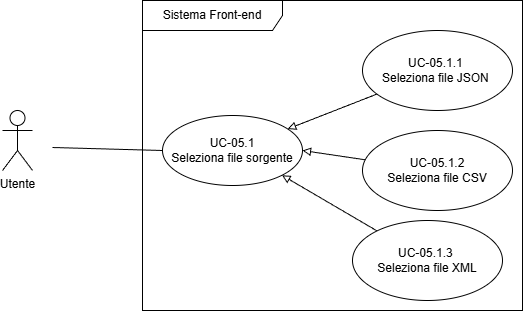

The diagram above was exported from draw.io. Its source (the exported page's mxGraphModel, read from the mxfile embedded in the PNG):
<mxGraphModel dx="728" dy="823" grid="1" gridSize="10" guides="1" tooltips="1" connect="1" arrows="1" fold="1" page="1" pageScale="1" pageWidth="850" pageHeight="1100" math="0" shadow="0">
  <root>
    <mxCell id="0" />
    <mxCell id="1" parent="0" />
    <mxCell id="2" value="Sistema Front-end" style="shape=umlFrame;whiteSpace=wrap;html=1;pointerEvents=0;width=140;height=30;" vertex="1" parent="1">
      <mxGeometry x="160" y="310" width="380" height="310" as="geometry" />
    </mxCell>
    <mxCell id="3" style="edgeStyle=none;html=1;entryX=0;entryY=0.5;entryDx=0;entryDy=0;endArrow=none;endFill=0;" edge="1" parent="1" target="4">
      <mxGeometry relative="1" as="geometry">
        <mxPoint x="70" y="457" as="sourcePoint" />
      </mxGeometry>
    </mxCell>
    <mxCell id="4" value="UC-05.1&lt;div&gt;Seleziona file sorgente&lt;/div&gt;" style="ellipse;whiteSpace=wrap;html=1;" vertex="1" parent="1">
      <mxGeometry x="180" y="425" width="140" height="70" as="geometry" />
    </mxCell>
    <mxCell id="5" style="edgeStyle=none;html=1;endArrow=block;endFill=0;" edge="1" parent="1" source="6" target="4">
      <mxGeometry relative="1" as="geometry" />
    </mxCell>
    <mxCell id="6" value="UC-05.1.1&amp;nbsp;&lt;div&gt;Seleziona file JSON&amp;nbsp;&lt;/div&gt;" style="ellipse;whiteSpace=wrap;html=1;" vertex="1" parent="1">
      <mxGeometry x="380" y="340" width="150" height="80" as="geometry" />
    </mxCell>
    <mxCell id="7" value="Utente" style="shape=umlActor;verticalLabelPosition=bottom;verticalAlign=top;html=1;" vertex="1" parent="1">
      <mxGeometry x="20" y="420" width="30" height="60" as="geometry" />
    </mxCell>
    <mxCell id="13" style="edgeStyle=none;html=1;entryX=1;entryY=0.5;entryDx=0;entryDy=0;endArrow=block;endFill=0;" edge="1" parent="1" source="11" target="4">
      <mxGeometry relative="1" as="geometry" />
    </mxCell>
    <mxCell id="11" value="UC-05.1.2&lt;div&gt;Seleziona file CSV&lt;/div&gt;" style="ellipse;whiteSpace=wrap;html=1;" vertex="1" parent="1">
      <mxGeometry x="380" y="440" width="150" height="80" as="geometry" />
    </mxCell>
    <mxCell id="14" style="edgeStyle=none;html=1;entryX=1;entryY=1;entryDx=0;entryDy=0;endArrow=block;endFill=0;" edge="1" parent="1" source="12" target="4">
      <mxGeometry relative="1" as="geometry" />
    </mxCell>
    <mxCell id="12" value="UC-05.1.3&amp;nbsp;&lt;div&gt;Seleziona file XML&lt;/div&gt;" style="ellipse;whiteSpace=wrap;html=1;" vertex="1" parent="1">
      <mxGeometry x="370" y="530" width="150" height="80" as="geometry" />
    </mxCell>
  </root>
</mxGraphModel>